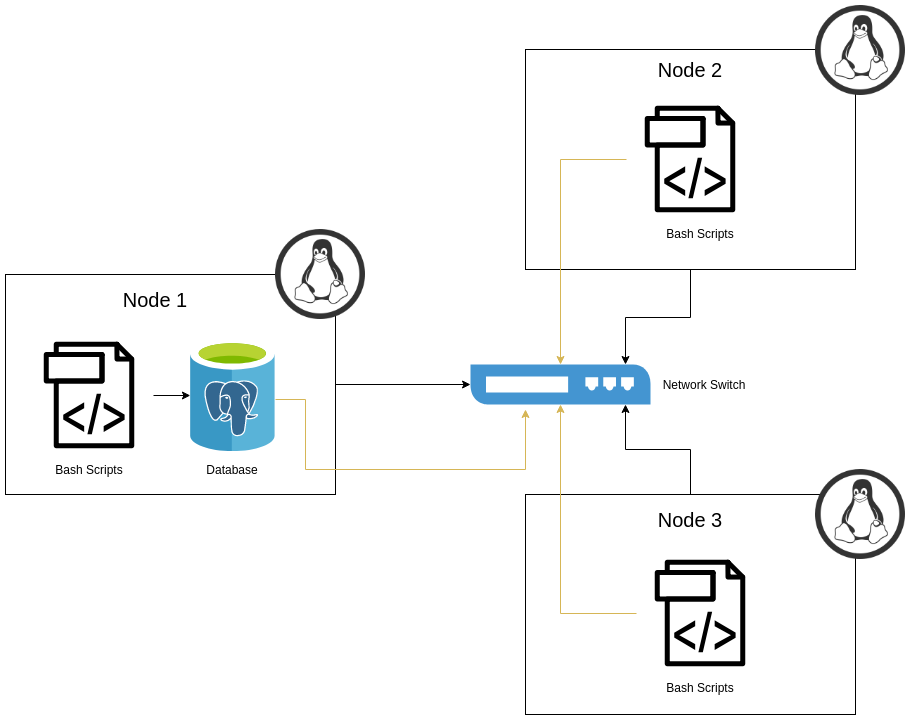

The diagram above was exported from draw.io. Its source (the exported page's mxGraphModel, read from the mxfile embedded in the PNG):
<mxGraphModel dx="544" dy="664" grid="1" gridSize="10" guides="1" tooltips="1" connect="1" arrows="1" fold="1" page="1" pageScale="1" pageWidth="1100" pageHeight="850" background="#ffffff" math="0" shadow="0">
  <root>
    <mxCell id="0" />
    <mxCell id="1" parent="0" />
    <mxCell id="coup0teC-zge2jzStisn-31" style="edgeStyle=orthogonalEdgeStyle;rounded=0;orthogonalLoop=1;jettySize=auto;html=1;exitX=1;exitY=0.5;exitDx=0;exitDy=0;" parent="1" source="FSJWRb0nIHkcZS_7xaq9-3" target="coup0teC-zge2jzStisn-25" edge="1">
      <mxGeometry relative="1" as="geometry" />
    </mxCell>
    <mxCell id="FSJWRb0nIHkcZS_7xaq9-3" value="" style="rounded=0;whiteSpace=wrap;html=1;" parent="1" vertex="1">
      <mxGeometry x="150" y="315" width="330" height="220" as="geometry" />
    </mxCell>
    <mxCell id="coup0teC-zge2jzStisn-29" style="edgeStyle=orthogonalEdgeStyle;rounded=0;orthogonalLoop=1;jettySize=auto;html=1;exitX=0.5;exitY=0;exitDx=0;exitDy=0;" parent="1" source="FSJWRb0nIHkcZS_7xaq9-4" target="coup0teC-zge2jzStisn-25" edge="1">
      <mxGeometry relative="1" as="geometry">
        <Array as="points">
          <mxPoint x="835" y="490" />
          <mxPoint x="770" y="490" />
        </Array>
      </mxGeometry>
    </mxCell>
    <mxCell id="FSJWRb0nIHkcZS_7xaq9-4" value="" style="rounded=0;whiteSpace=wrap;html=1;" parent="1" vertex="1">
      <mxGeometry x="670" y="535" width="330" height="220" as="geometry" />
    </mxCell>
    <mxCell id="coup0teC-zge2jzStisn-26" style="edgeStyle=orthogonalEdgeStyle;rounded=0;orthogonalLoop=1;jettySize=auto;html=1;exitX=0.5;exitY=1;exitDx=0;exitDy=0;" parent="1" source="FSJWRb0nIHkcZS_7xaq9-2" target="coup0teC-zge2jzStisn-25" edge="1">
      <mxGeometry relative="1" as="geometry">
        <Array as="points">
          <mxPoint x="835" y="358" />
          <mxPoint x="770" y="358" />
        </Array>
      </mxGeometry>
    </mxCell>
    <mxCell id="FSJWRb0nIHkcZS_7xaq9-2" value="" style="rounded=0;whiteSpace=wrap;html=1;" parent="1" vertex="1">
      <mxGeometry x="670" y="90" width="330" height="220" as="geometry" />
    </mxCell>
    <mxCell id="FSJWRb0nIHkcZS_7xaq9-5" value="&lt;font style=&quot;font-size: 20px&quot;&gt;Node 1&lt;/font&gt;" style="text;html=1;strokeColor=none;fillColor=none;align=center;verticalAlign=middle;whiteSpace=wrap;rounded=0;fontSize=16;" parent="1" vertex="1">
      <mxGeometry x="250" y="330" width="100" height="20" as="geometry" />
    </mxCell>
    <mxCell id="FSJWRb0nIHkcZS_7xaq9-6" value="&lt;font style=&quot;font-size: 20px&quot;&gt;Node 3&lt;/font&gt;" style="text;html=1;strokeColor=none;fillColor=none;align=center;verticalAlign=middle;whiteSpace=wrap;rounded=0;fontSize=16;" parent="1" vertex="1">
      <mxGeometry x="785" y="550" width="100" height="20" as="geometry" />
    </mxCell>
    <mxCell id="FSJWRb0nIHkcZS_7xaq9-7" value="&lt;font style=&quot;font-size: 20px&quot;&gt;Node 2&lt;/font&gt;" style="text;html=1;strokeColor=none;fillColor=none;align=center;verticalAlign=middle;whiteSpace=wrap;rounded=0;fontSize=16;" parent="1" vertex="1">
      <mxGeometry x="785" y="100" width="100" height="20" as="geometry" />
    </mxCell>
    <mxCell id="coup0teC-zge2jzStisn-6" value="Bash Scripts" style="text;html=1;strokeColor=none;fillColor=none;align=center;verticalAlign=middle;whiteSpace=wrap;rounded=0;" parent="1" vertex="1">
      <mxGeometry x="810" y="264" width="70" height="20" as="geometry" />
    </mxCell>
    <mxCell id="coup0teC-zge2jzStisn-7" value="Bash Scripts" style="text;html=1;strokeColor=none;fillColor=none;align=center;verticalAlign=middle;whiteSpace=wrap;rounded=0;" parent="1" vertex="1">
      <mxGeometry x="810" y="718" width="70" height="20" as="geometry" />
    </mxCell>
    <mxCell id="coup0teC-zge2jzStisn-10" value="Bash Scripts" style="text;html=1;strokeColor=none;fillColor=none;align=center;verticalAlign=middle;whiteSpace=wrap;rounded=0;" parent="1" vertex="1">
      <mxGeometry x="199" y="500" width="70" height="20" as="geometry" />
    </mxCell>
    <mxCell id="coup0teC-zge2jzStisn-15" value="Database" style="text;html=1;strokeColor=none;fillColor=none;align=center;verticalAlign=middle;whiteSpace=wrap;rounded=0;" parent="1" vertex="1">
      <mxGeometry x="357.44" y="500" width="40" height="20" as="geometry" />
    </mxCell>
    <mxCell id="coup0teC-zge2jzStisn-48" style="edgeStyle=orthogonalEdgeStyle;rounded=0;orthogonalLoop=1;jettySize=auto;html=1;fillColor=#fff2cc;strokeColor=#d6b656;" parent="1" source="coup0teC-zge2jzStisn-17" edge="1">
      <mxGeometry relative="1" as="geometry">
        <mxPoint x="670" y="450" as="targetPoint" />
        <Array as="points">
          <mxPoint x="450" y="440" />
          <mxPoint x="450" y="510" />
          <mxPoint x="670" y="510" />
        </Array>
      </mxGeometry>
    </mxCell>
    <mxCell id="coup0teC-zge2jzStisn-17" value="" style="aspect=fixed;html=1;points=[];align=center;image;fontSize=12;image=img/lib/mscae/Azure_Database_for_PostgreSQL_servers.svg;" parent="1" vertex="1">
      <mxGeometry x="334.88" y="380" width="85.12" height="112" as="geometry" />
    </mxCell>
    <mxCell id="coup0teC-zge2jzStisn-50" style="edgeStyle=orthogonalEdgeStyle;rounded=0;orthogonalLoop=1;jettySize=auto;html=1;fillColor=#fff2cc;strokeColor=#d6b656;" parent="1" source="coup0teC-zge2jzStisn-18" target="coup0teC-zge2jzStisn-25" edge="1">
      <mxGeometry relative="1" as="geometry">
        <Array as="points">
          <mxPoint x="705" y="200" />
        </Array>
      </mxGeometry>
    </mxCell>
    <mxCell id="coup0teC-zge2jzStisn-18" value="" style="shape=image;html=1;verticalAlign=top;verticalLabelPosition=bottom;labelBackgroundColor=#ffffff;imageAspect=0;aspect=fixed;image=https://cdn1.iconfinder.com/data/icons/logos-and-brands-3/512/32_Php_File_Type_Script_logo_logos-128.png" parent="1" vertex="1">
      <mxGeometry x="771" y="136" width="128" height="128" as="geometry" />
    </mxCell>
    <mxCell id="coup0teC-zge2jzStisn-46" style="edgeStyle=orthogonalEdgeStyle;rounded=0;orthogonalLoop=1;jettySize=auto;html=1;exitX=0;exitY=0.5;exitDx=0;exitDy=0;fillColor=#fff2cc;strokeColor=#d6b656;" parent="1" source="coup0teC-zge2jzStisn-21" target="coup0teC-zge2jzStisn-25" edge="1">
      <mxGeometry relative="1" as="geometry" />
    </mxCell>
    <mxCell id="coup0teC-zge2jzStisn-21" value="" style="shape=image;html=1;verticalAlign=top;verticalLabelPosition=bottom;labelBackgroundColor=#ffffff;imageAspect=0;aspect=fixed;image=https://cdn1.iconfinder.com/data/icons/logos-and-brands-3/512/32_Php_File_Type_Script_logo_logos-128.png" parent="1" vertex="1">
      <mxGeometry x="781" y="590" width="128" height="128" as="geometry" />
    </mxCell>
    <mxCell id="coup0teC-zge2jzStisn-51" style="edgeStyle=orthogonalEdgeStyle;rounded=0;orthogonalLoop=1;jettySize=auto;html=1;exitX=1;exitY=0.5;exitDx=0;exitDy=0;" parent="1" source="coup0teC-zge2jzStisn-24" target="coup0teC-zge2jzStisn-17" edge="1">
      <mxGeometry relative="1" as="geometry" />
    </mxCell>
    <mxCell id="coup0teC-zge2jzStisn-24" value="" style="shape=image;html=1;verticalAlign=top;verticalLabelPosition=bottom;labelBackgroundColor=#ffffff;imageAspect=0;aspect=fixed;image=https://cdn1.iconfinder.com/data/icons/logos-and-brands-3/512/32_Php_File_Type_Script_logo_logos-128.png" parent="1" vertex="1">
      <mxGeometry x="170" y="372" width="128" height="128" as="geometry" />
    </mxCell>
    <mxCell id="coup0teC-zge2jzStisn-25" value="" style="pointerEvents=1;shadow=0;dashed=0;html=1;strokeColor=none;fillColor=#4495D1;labelPosition=center;verticalLabelPosition=bottom;verticalAlign=top;align=center;outlineConnect=0;shape=mxgraph.veeam.2d.switch;" parent="1" vertex="1">
      <mxGeometry x="615" y="405" width="180" height="40" as="geometry" />
    </mxCell>
    <mxCell id="coup0teC-zge2jzStisn-40" value="" style="shape=image;html=1;verticalAlign=top;verticalLabelPosition=bottom;labelBackgroundColor=#ffffff;imageAspect=0;aspect=fixed;image=https://cdn0.iconfinder.com/data/icons/flat-round-system/512/linux_tox-128.png" parent="1" vertex="1">
      <mxGeometry x="960" y="510" width="90" height="90" as="geometry" />
    </mxCell>
    <mxCell id="coup0teC-zge2jzStisn-41" value="" style="shape=image;html=1;verticalAlign=top;verticalLabelPosition=bottom;labelBackgroundColor=#ffffff;imageAspect=0;aspect=fixed;image=https://cdn0.iconfinder.com/data/icons/flat-round-system/512/linux_tox-128.png" parent="1" vertex="1">
      <mxGeometry x="960" y="46" width="90" height="90" as="geometry" />
    </mxCell>
    <mxCell id="coup0teC-zge2jzStisn-42" value="" style="shape=image;html=1;verticalAlign=top;verticalLabelPosition=bottom;labelBackgroundColor=#ffffff;imageAspect=0;aspect=fixed;image=https://cdn0.iconfinder.com/data/icons/flat-round-system/512/linux_tox-128.png" parent="1" vertex="1">
      <mxGeometry x="420" y="270" width="90" height="90" as="geometry" />
    </mxCell>
    <mxCell id="coup0teC-zge2jzStisn-52" value="Network Switch" style="text;html=1;strokeColor=none;fillColor=none;align=center;verticalAlign=middle;whiteSpace=wrap;rounded=0;" parent="1" vertex="1">
      <mxGeometry x="799" y="415" width="100" height="20" as="geometry" />
    </mxCell>
  </root>
</mxGraphModel>